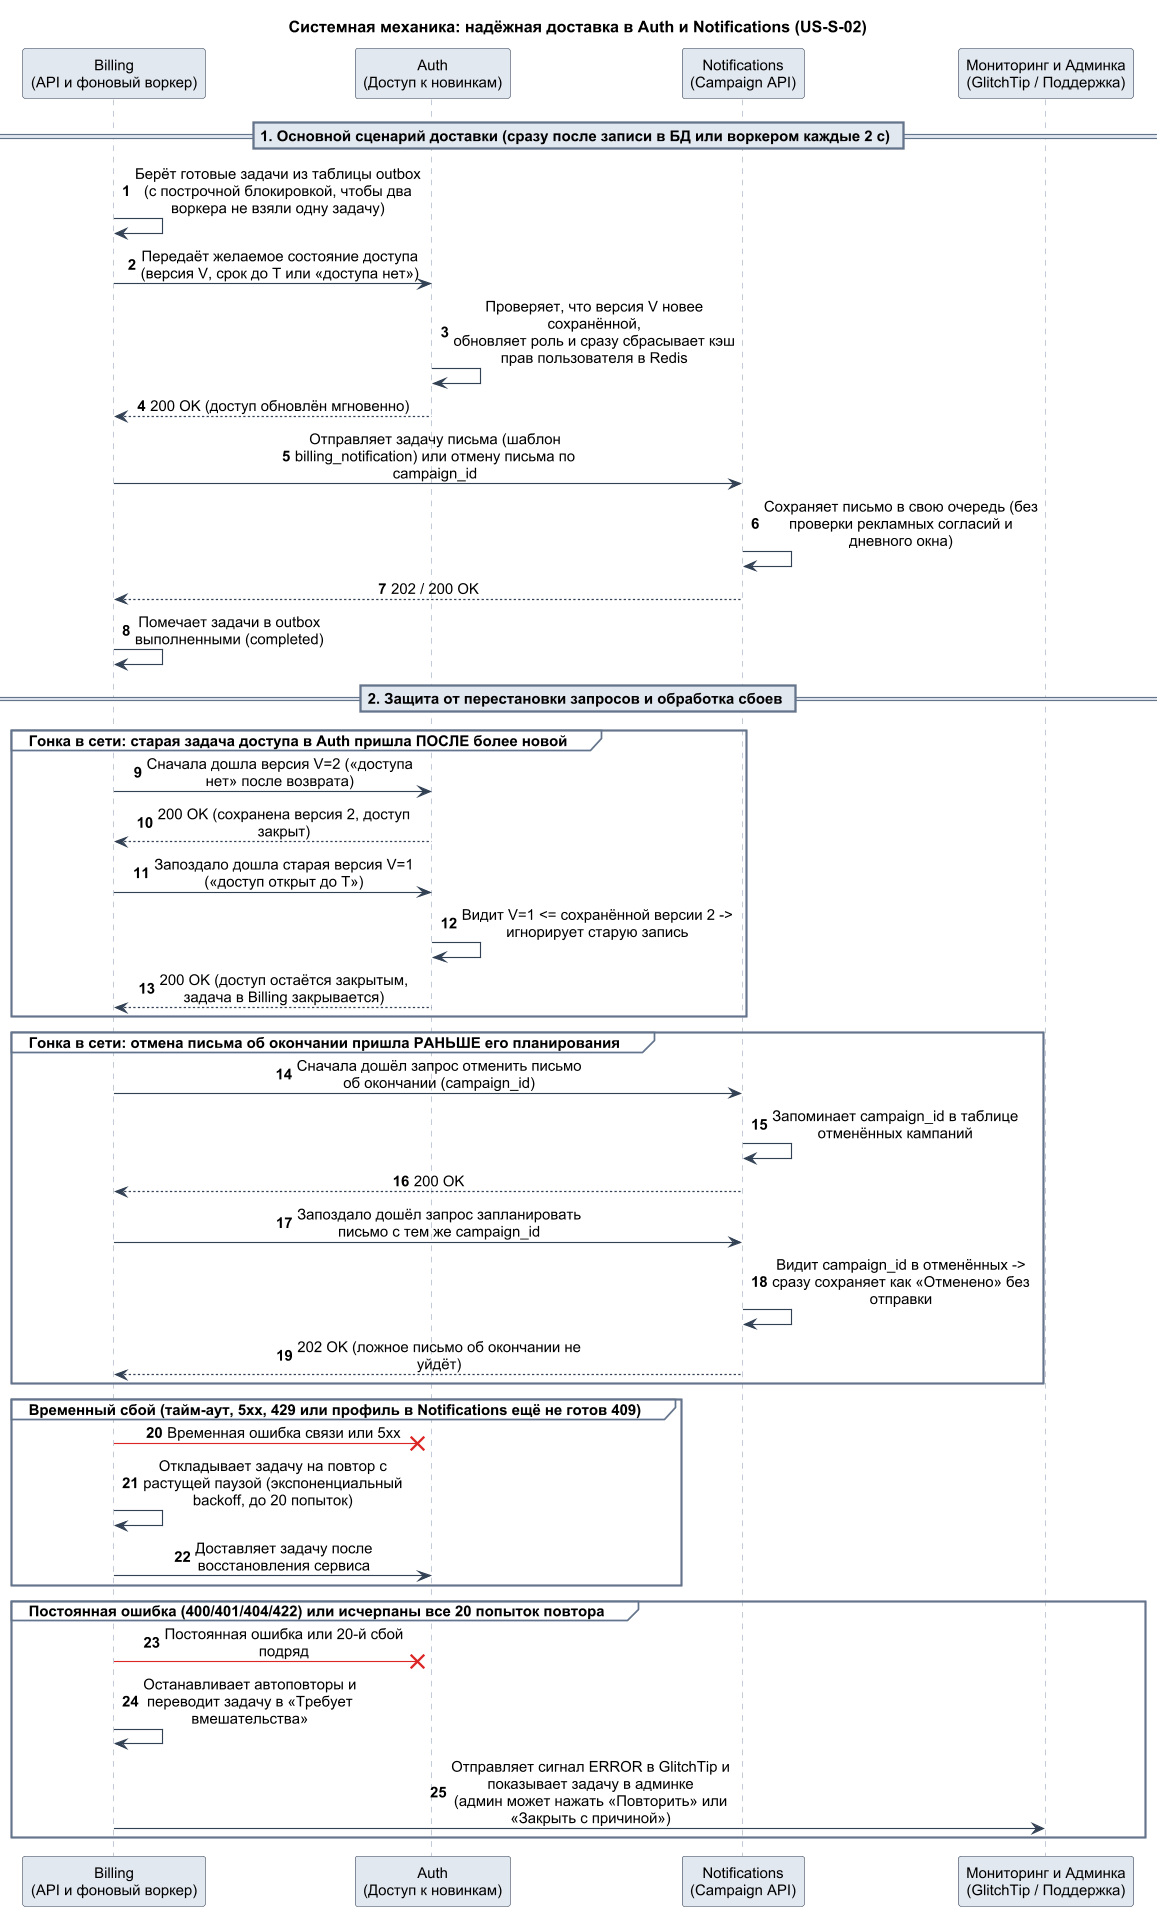

The diagram above was rendered by PlantUML. Its source (embedded in the PNG):
@startuml 09-us-s-02-outbox-and-ordering-mechanics

skinparam backgroundColor #FFFFFF
skinparam defaultFontName Arial
skinparam defaultFontSize 13
skinparam dpi 110
skinparam maxMessageSize 250
skinparam responseMessageBelowArrow true
skinparam sequenceMessageAlign center
skinparam sequence {
    ArrowColor #334155
    ActorBorderColor #334155
    LifeLineBorderColor #94A3B8
    LifeLineBackgroundColor #F8FAFC
    ParticipantBorderColor #334155
    ParticipantBackgroundColor #E2E8F0
    GroupBorderColor #64748B
    GroupBackgroundColor #F8FAFC
    DividerBackgroundColor #E2E8F0
    DividerBorderColor #64748B
}

title Системная механика: надёжная доставка в Auth и Notifications (US-S-02)

autonumber

participant "Billing\n(API и фоновый воркер)" as bil
participant "Auth\n(Доступ к новинкам)" as auth
participant "Notifications\n(Campaign API)" as ntf
participant "Мониторинг и Админка\n(GlitchTip / Поддержка)" as mon

== 1. Основной сценарий доставки (сразу после записи в БД или воркером каждые 2 с) ==

bil -> bil: Берёт готовые задачи из таблицы outbox\n(с построчной блокировкой, чтобы два воркера не взяли одну задачу)

bil -> auth: Передаёт желаемое состояние доступа (версия V, срок до T или «доступа нет»)
auth -> auth: Проверяет, что версия V новее сохранённой,\nобновляет роль и сразу сбрасывает кэш прав пользователя в Redis
auth --> bil: 200 OK (доступ обновлён мгновенно)

bil -> ntf: Отправляет задачу письма (шаблон billing_notification) или отмену письма по campaign_id
ntf -> ntf: Сохраняет письмо в свою очередь (без проверки рекламных согласий и дневного окна)
ntf --> bil: 202 / 200 OK

bil -> bil: Помечает задачи в outbox выполненными (completed)

== 2. Защита от перестановки запросов и обработка сбоев ==

group Гонка в сети: старая задача доступа в Auth пришла ПОСЛЕ более новой
    bil -> auth: Сначала дошла версия V=2 («доступа нет» после возврата)
    auth --> bil: 200 OK (сохранена версия 2, доступ закрыт)
    bil -> auth: Запоздало дошла старая версия V=1 («доступ открыт до T»)
    auth -> auth: Видит V=1 <= сохранённой версии 2 -> игнорирует старую запись
    auth --> bil: 200 OK (доступ остаётся закрытым, задача в Billing закрывается)
end

group Гонка в сети: отмена письма об окончании пришла РАНЬШЕ его планирования
    bil -> ntf: Сначала дошёл запрос отменить письмо об окончании (campaign_id)
    ntf -> ntf: Запоминает campaign_id в таблице отменённых кампаний
    ntf --> bil: 200 OK
    bil -> ntf: Запоздало дошёл запрос запланировать письмо с тем же campaign_id
    ntf -> ntf: Видит campaign_id в отменённых -> сразу сохраняет как «Отменено» без отправки
    ntf --> bil: 202 OK (ложное письмо об окончании не уйдёт)
end

group Временный сбой (тайм-аут, 5xx, 429 или профиль в Notifications ещё не готов 409)
    bil -[#DC2626]>x auth: Временная ошибка связи или 5xx
    bil -> bil: Откладывает задачу на повтор с растущей паузой (экспоненциальный backoff, до 20 попыток)
    bil -> auth: Доставляет задачу после восстановления сервиса
end

group Постоянная ошибка (400/401/404/422) или исчерпаны все 20 попыток повтора
    bil -[#DC2626]>x auth: Постоянная ошибка или 20-й сбой подряд
    bil -> bil: Останавливает автоповторы и переводит задачу в «Требует вмешательства»
    bil -> mon: Отправляет сигнал ERROR в GlitchTip и показывает задачу в админке\n(админ может нажать «Повторить» или «Закрыть с причиной»)
end

@enduml